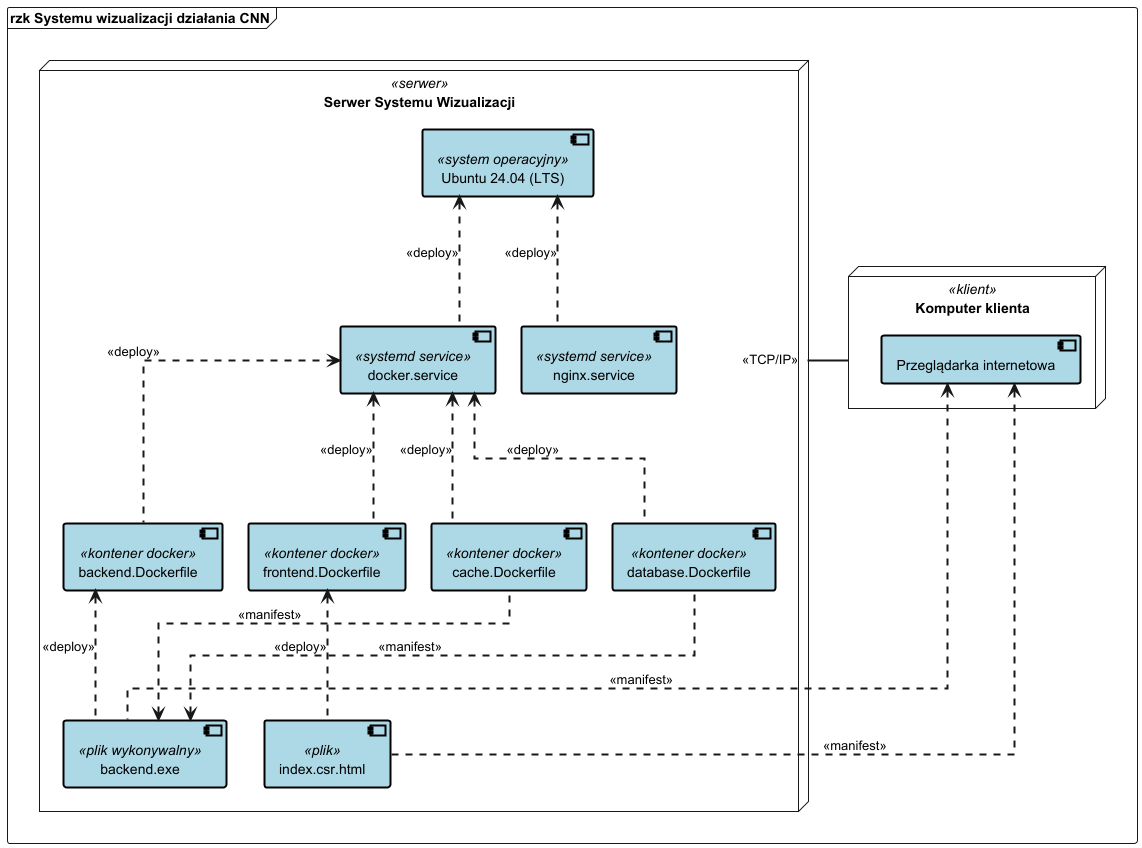

The diagram above was rendered by PlantUML. Its source (embedded in the PNG):
@startuml

frame DiagramFrame as "rzk Systemu wizualizacji działania CNN" {

  skinparam linetype ortho
  skinparam nodesep 25
  skinparam ranksep 130

  node "Serwer Systemu Wizualizacji" <<serwer>> as s {
    component "Ubuntu 24.04 (LTS)" <<system operacyjny>> as so #lightblue;line:black;line.bold;text:black
    component "docker.service" <<systemd service>> as sd #lightblue;line:black;line.bold;text:black
    component "nginx.service" <<systemd service>> as sn #lightblue;line:black;line.bold;text:black

    component "backend.Dockerfile" <<kontener docker>> as sb #lightblue;line:black;line.bold;text:black
    component "backend.exe" <<plik wykonywalny>> as sbb #lightblue;line:black;line.bold;text:black

    component "frontend.Dockerfile" <<kontener docker>> as sf #lightblue;line:black;line.bold;text:black
    component "index.csr.html" <<plik>> as sfi #lightblue;line:black;line.bold;text:black

    component "cache.Dockerfile" <<kontener docker>> as sc #lightblue;line:black;line.bold;text:black
    component "database.Dockerfile" <<kontener docker>> as sdd #lightblue;line:black;line.bold;text:black


    so <-[dashed;thickness=2]- sd : <<deploy>>
    so <-[dashed;thickness=2]- sn : <<deploy>>
    sd <-[dashed;thickness=2]- sb : <<deploy>>
    sd <-[dashed;thickness=2]- sf : <<deploy>>
    sd <-[dashed;thickness=2]- sdd : <<deploy>>
    sd <-[dashed;thickness=2]- sc : <<deploy>>

    sb <-[dashed;thickness=2]- sbb : <<deploy>>
    sf <-[dashed;thickness=2]- sfi : <<deploy>>

  }

  node "Komputer klienta" <<klient>> as k {
    component "Przeglądarka internetowa" as p #lightblue;line:black;line.bold;text:black
  }

  s -[thickness=2]- k : <<TCP/IP>>

  sbb <-[dashed;norank;thickness=2]- sc : <<manifest>>
  sbb <-[dashed;norank;thickness=2]- sdd : <<manifest>>

  p <-[dashed;norank;thickness=2]- sbb : <<manifest>>
  p <-[dashed;norank;thickness=2]- sfi : <<manifest>>

}

@enduml